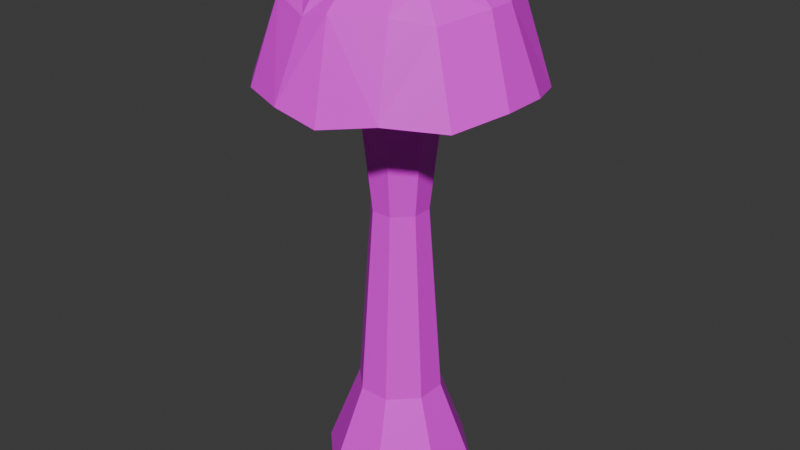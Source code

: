 # Source: 3_1_Mushroom.blend  (saved by Blender 5.0.119; exported with 4.5.12 LTS)
import bpy
from mathutils import Matrix  # noqa: F401  (used for matrix-valued properties, if any)

bpy.ops.wm.read_factory_settings(use_empty=True)
scene = bpy.context.scene
scene.name = 'Scene'

# ---- collections
col_collection = bpy.data.collections.new('Collection'); scene.collection.children.link(col_collection)

# ---- images (referenced by path relative to the original .blend; pixels are not part of the script)
import os
ASSET_DIR = os.environ.get("B2B_ASSET_DIR", "")  # directory of the original .blend (textures are referenced by path, not embedded)
HERE = os.path.dirname(os.path.abspath(__file__))  # packed textures are extracted next to this script under _unpacked/

def load_image(name, relpath, width, height, colorspace="sRGB"):
    """Load a texture the original file referenced (path relative to the .blend, or extracted next to this script)."""
    p = next((c for c in (os.path.join(HERE, relpath), os.path.join(ASSET_DIR, relpath)) if relpath and os.path.exists(c)), "")
    if p:
        img = bpy.data.images.load(p, check_existing=True)
        img.name = name
    else:  # same state as the original file: an image datablock whose file is absent (Cycles renders it pink)
        img = bpy.data.images.new(name, width, height)
        img.source = "FILE"
        img.filepath = "//" + (relpath or name)
    img.colorspace_settings.name = colorspace
    return img
img_mushroom_texture_png = load_image('Mushroom Texture.png', 'Mushroom Texture.png', 1024, 1024, 'sRGB')

# ---- materials (node trees are filled in below, after node groups)
mat_material = bpy.data.materials.new('Material')
mat_material.alpha_threshold = 0.0
mat_material.use_backface_culling_lightprobe_volume = False
mat_material.roughness = 0.5
mat_material.line_color = (0.0, 0.0, 0.0, 1.0)

# ---- material node trees
mat_material.use_nodes = True; mat_material.node_tree.nodes.clear()
_N = mat_material.node_tree.nodes; _L = mat_material.node_tree.links
n0 = _N.new('ShaderNodeOutputMaterial'); n0.name = 'Material Output'; n0.location = (200, 100)
n1 = _N.new('ShaderNodeBsdfPrincipled'); n1.name = 'Principled BSDF'; n1.location = (-200, 100)
n2 = _N.new('ShaderNodeTexImage'); n2.name = 'Image Texture'; n2.location = (-490, 80)
n2.image = img_mushroom_texture_png
_L.new(n1.outputs[0], n0.inputs[0])
_L.new(n2.outputs[0], n1.inputs[0])
n0.is_active_output = True

# ---- world
world_world = bpy.data.worlds.new('World'); scene.world = world_world
world_world.use_nodes = True; world_world.node_tree.nodes.clear()
_N = world_world.node_tree.nodes; _L = world_world.node_tree.links
n0 = _N.new('ShaderNodeOutputWorld'); n0.name = 'World Output'; n0.location = (200, 100)
n1 = _N.new('ShaderNodeBackground'); n1.name = 'Background'; n1.location = (-200, 100)
n1.inputs[0].default_value = (0.05088, 0.05088, 0.05088, 1.0)
_L.new(n1.outputs[0], n0.inputs[0])
n0.is_active_output = True
world_world.color = (0.05088, 0.05088, 0.05088)
world_world.sun_shadow_jitter_overblur = 0.0

# ---- meshes
me_cube = bpy.data.meshes.new('Cube')
me_cube.from_pydata([(-0.06309, -0.1639, 1.669), (-0.1639, -0.06309, 1.669), (-0.1639, 0.06309, 1.669), (-0.06309, 0.1639, 1.669), (0.1639, -0.06309, 1.669), (0.06309, -0.1639, 1.669), (0.06309, 0.1639, 1.669), (0.1639, 0.06309, 1.669), (0.1505, 0.05795, 0.3417), (0.05795, 0.1505, 0.3417), (0.1045, 0.2714, 0.002213), (0.2714, 0.1045, 0.002213), (0.05795, -0.1505, 0.3417), (0.1505, -0.05795, 0.3417), (0.2714, -0.1045, 0.002213), (0.1045, -0.2714, 0.002213), (-0.05795, 0.1505, 0.3417), (-0.1505, 0.05795, 0.3417), (-0.2714, 0.1045, 0.002213), (-0.1045, 0.2714, 0.002213), (-0.1505, -0.05795, 0.3417), (-0.05795, -0.1505, 0.3417), (-0.1045, -0.2714, 0.002213), (-0.2714, -0.1045, 0.002213), (-0.04021, -0.1044, 1.97), (-0.1044, -0.04021, 1.97), (-0.1044, 0.04021, 1.97), (-0.04021, 0.1044, 1.97), (0.1044, -0.04021, 1.97), (0.04021, -0.1044, 1.97), (0.04021, 0.1044, 1.97), (0.1044, 0.04021, 1.97), (-0.0836, -0.4969, 1.556), (-0.2679, -0.4204, 1.556), (-0.1564, -0.4063, 1.598), (-0.4204, -0.2679, 1.524), (-0.4969, -0.0836, 1.556), (-0.4063, -0.1564, 1.598), (-0.4969, 0.0836, 1.524), (-0.4204, 0.2679, 1.556), (-0.4063, 0.1564, 1.598), (-0.2679, 0.4204, 1.556), (-0.0836, 0.4969, 1.524), (-0.1564, 0.4063, 1.598), (0.4969, -0.0836, 1.556), (0.4204, -0.2679, 1.524), (0.4063, -0.1564, 1.598), (0.2679, -0.4204, 1.556), (0.0836, -0.4969, 1.524), (0.1564, -0.4063, 1.598), (0.0836, 0.4969, 1.556), (0.2679, 0.4204, 1.556), (0.1564, 0.4063, 1.598), (0.4204, 0.2679, 1.524), (0.4969, 0.0836, 1.556), (0.4063, 0.1564, 1.598), (-0.05085, -0.3944, 1.822), (-0.2236, -0.3226, 1.851), (-0.3226, -0.2236, 1.822), (-0.3944, -0.05085, 1.851), (-0.3944, 0.05085, 1.851), (-0.3226, 0.2236, 1.851), (-0.2236, 0.3226, 1.822), (-0.05085, 0.3944, 1.851), (0.3944, -0.05085, 1.851), (0.3226, -0.2236, 1.822), (0.2236, -0.3226, 1.851), (0.05085, -0.3944, 1.851), (0.05085, 0.3944, 1.851), (0.2236, 0.3226, 1.822), (0.3226, 0.2236, 1.851), (0.3944, 0.05085, 1.851), (-0.1896, -0.2342, 1.941), (-0.04072, -0.3219, 1.929), (-0.07916, -0.2016, 1.964), (-0.3121, -0.04204, 1.935), (-0.2555, -0.1717, 1.937), (-0.204, -0.07578, 1.964), (-0.2342, 0.1896, 1.941), (-0.3152, 0.04531, 1.928), (-0.1914, 0.07312, 1.964), (-0.03938, 0.306, 1.941), (-0.181, 0.2578, 1.932), (-0.08313, 0.2159, 1.964), (0.2544, -0.1919, 1.932), (0.3095, -0.04661, 1.938), (0.2002, -0.07578, 1.964), (0.05165, -0.3082, 1.929), (0.1896, -0.2342, 1.941), (0.08313, -0.2159, 1.964), (0.1889, 0.2577, 1.934), (0.03938, 0.306, 1.941), (0.07588, 0.2041, 1.964), (0.3027, 0.03538, 1.938), (0.2342, 0.1896, 1.941), (0.1985, 0.07598, 1.964), (-0.03879, 0.1008, 1.067), (-0.1008, -0.03879, 1.067), (-0.03879, -0.1008, 1.067), (0.03879, 0.1008, 1.067), (0.1008, 0.03879, 1.067), (-0.1008, 0.03879, 1.067), (0.03879, -0.1008, 1.067), (0.1008, -0.03879, 1.067)], [], [(97, 98, 0, 1), (98, 102, 5, 0), (96, 101, 2, 3), (101, 97, 1, 2), (100, 99, 6, 7), (8, 11, 10, 9), (22, 21, 20, 23), (12, 15, 14, 13), (16, 19, 18, 17), (19, 16, 9, 10), (11, 8, 13, 14), (99, 96, 3, 6), (18, 19, 10, 11, 14, 15, 22, 23), (15, 12, 21, 22), (23, 20, 17, 18), (103, 100, 7, 4), (102, 103, 4, 5), (31, 30, 27, 26, 25, 24, 29, 28), (32, 33, 34), (35, 36, 37), (38, 39, 40), (41, 42, 43), (44, 45, 46), (47, 48, 49), (50, 51, 52), (53, 54, 55), (72, 73, 74), (75, 76, 77), (78, 79, 80), (81, 82, 83), (84, 85, 86), (87, 88, 89), (90, 91, 92), (93, 94, 95), (32, 56, 57, 33), (59, 36, 35, 58), (47, 66, 67, 48), (41, 62, 63, 42), (69, 51, 50, 68), (38, 60, 61, 39), (71, 54, 53, 70), (44, 64, 65, 45), (64, 85, 84, 65), (87, 67, 66, 88), (70, 94, 93, 71), (58, 76, 75, 59), (78, 61, 60, 79), (56, 73, 72, 57), (62, 82, 81, 63), (90, 69, 68, 91), (1, 0, 34, 33, 35, 37), (32, 48, 67, 56), (0, 5, 49, 48, 32, 34), (35, 33, 57, 58), (38, 36, 59, 60), (2, 1, 37, 36, 38, 40), (3, 2, 40, 39, 41, 43), (41, 39, 61, 62), (6, 3, 43, 42, 50, 52), (50, 42, 63, 68), (44, 54, 71, 64), (5, 4, 46, 45, 47, 49), (4, 7, 55, 54, 44, 46), (47, 45, 65, 66), (53, 51, 69, 70), (7, 6, 52, 51, 53, 55), (58, 57, 72, 76), (56, 67, 87, 73), (60, 59, 75, 79), (62, 61, 78, 82), (68, 63, 81, 91), (64, 71, 93, 85), (66, 65, 84, 88), (70, 69, 90, 94), (25, 77, 74, 24), (26, 80, 77, 25), (27, 83, 80, 26), (30, 92, 83, 27), (29, 24, 74, 89), (31, 95, 92, 30), (31, 28, 86, 95), (29, 89, 86, 28), (92, 83, 81, 91), (83, 80, 78, 82), (80, 77, 75, 79), (77, 74, 72, 76), (87, 73, 74, 89), (89, 86, 84, 88), (93, 85, 86, 95), (95, 92, 90, 94), (12, 13, 103, 102), (13, 8, 100, 103), (9, 16, 96, 99), (8, 9, 99, 100), (17, 20, 97, 101), (16, 17, 101, 96), (21, 12, 102, 98), (20, 21, 98, 97)])
_uv = me_cube.uv_layers.new(name='UVMap')
_uv.uv.foreach_set('vector', [0.03497, 0.6675, 0.1685, 0.6675, 0.1673, 0.9865, 0.03188, 0.9865, 0.1685, 0.6675, 0.3356, 0.6675, 0.3368, 0.9865, 0.1673, 0.9865, 0.1685, 0.6675, 0.03497, 0.6675, 0.03188, 0.9865, 0.1673, 0.9865, 0.03497, 0.6675, 0.03497, 0.6675, 0.03188, 0.9865, 0.03188, 0.9865, 0.4691, 0.6675, 0.3356, 0.6675, 0.3368, 0.9865, 0.4722, 0.9865, 0.467, 0.1647, 0.4777, 0.003638, 0.3389, 0.003638, 0.3348, 0.1647, 0.1651, 0.003638, 0.1693, 0.1647, 0.03709, 0.1647, 0.02634, 0.003638, 0.3348, 0.1647, 0.3389, 0.003638, 0.4777, 0.003638, 0.467, 0.1647, 0.1693, 0.1647, 0.1651, 0.003638, 0.02634, 0.003638, 0.03709, 0.1647, 0.1651, 0.003638, 0.1693, 0.1647, 0.3348, 0.1647, 0.3389, 0.003638, 0.4777, 0.003638, 0.467, 0.1647, 0.467, 0.1647, 0.4777, 0.003638, 0.3356, 0.6675, 0.1685, 0.6675, 0.1673, 0.9865, 0.3368, 0.9865, 0.02634, 0.003638, 0.1651, 0.003638, 0.3389, 0.003638, 0.4777, 0.003638, 0.4777, 0.003638, 0.3389, 0.003638, 0.1651, 0.003638, 0.02634, 0.003638, 0.3389, 0.003638, 0.3348, 0.1647, 0.1693, 0.1647, 0.1651, 0.003638, 0.02634, 0.003638, 0.03709, 0.1647, 0.03709, 0.1647, 0.02634, 0.003638, 0.4691, 0.6675, 0.4691, 0.6675, 0.4722, 0.9865, 0.4722, 0.9865, 0.3356, 0.6675, 0.4691, 0.6675, 0.4722, 0.9865, 0.3368, 0.9865, 0.8733, 0.9807, 0.8055, 0.9807, 0.7206, 0.9807, 0.6529, 0.9807, 0.6529, 0.9807, 0.7206, 0.9807, 0.8055, 0.9807, 0.8733, 0.9807, 0.2141, 0.5952, 0.1304, 0.5952, 0.181, 0.5984, 0.06118, 0.5928, 0.02642, 0.5952, 0.06756, 0.5984, 0.02642, 0.5928, 0.06118, 0.5952, 0.06756, 0.5984, 0.1304, 0.5952, 0.2141, 0.5928, 0.181, 0.5984, 0.4748, 0.5945, 0.4429, 0.5928, 0.4365, 0.5984, 0.3736, 0.5952, 0.29, 0.5928, 0.323, 0.5984, 0.29, 0.5952, 0.3736, 0.5952, 0.323, 0.5984, 0.4429, 0.5928, 0.4782, 0.5942, 0.4365, 0.5984, 0.6309, 0.6522, 0.7341, 0.6496, 0.6795, 0.877, 0.546, 0.6508, 0.5853, 0.6513, 0.5478, 0.877, 0.6, 0.6522, 0.5439, 0.6493, 0.5612, 0.877, 0.7351, 0.6522, 0.6369, 0.6502, 0.6753, 0.877, 0.9387, 0.6501, 0.9769, 0.6514, 0.9742, 0.877, 0.7982, 0.6496, 0.8938, 0.6522, 0.8508, 0.877, 0.8933, 0.6506, 0.7897, 0.6522, 0.8431, 0.877, 0.9722, 0.6514, 0.9247, 0.6522, 0.9725, 0.877, 0.7251, 0.04741, 0.7334, 0.361, 0.6361, 0.3641, 0.6439, 0.04741, 0.54, 0.3641, 0.5428, 0.04741, 0.5766, 0.04676, 0.5804, 0.361, 0.8801, 0.04741, 0.8879, 0.3641, 0.7906, 0.3641, 0.7989, 0.04676, 0.6439, 0.04741, 0.6361, 0.361, 0.7334, 0.3641, 0.7251, 0.04676, 0.8879, 0.361, 0.8801, 0.04741, 0.7989, 0.04741, 0.7906, 0.3641, 0.5428, 0.04676, 0.54, 0.3641, 0.5804, 0.3641, 0.5766, 0.04741, 0.984, 0.3641, 0.9812, 0.04741, 0.9474, 0.04676, 0.9436, 0.3641, 0.9812, 0.04741, 0.984, 0.3641, 0.9436, 0.361, 0.9474, 0.04676, 0.984, 0.3641, 0.9769, 0.6514, 0.9387, 0.6501, 0.9436, 0.361, 0.7982, 0.6496, 0.7906, 0.3641, 0.8879, 0.3641, 0.8938, 0.6522, 0.9436, 0.3641, 0.9247, 0.6522, 0.9722, 0.6514, 0.984, 0.3641, 0.5804, 0.361, 0.5853, 0.6513, 0.546, 0.6508, 0.54, 0.3641, 0.6, 0.6522, 0.5804, 0.3641, 0.54, 0.3641, 0.5439, 0.6493, 0.7334, 0.361, 0.7341, 0.6496, 0.6309, 0.6522, 0.6361, 0.3641, 0.6361, 0.361, 0.6369, 0.6502, 0.7351, 0.6522, 0.7334, 0.3641, 0.8933, 0.6506, 0.8879, 0.361, 0.7906, 0.3641, 0.7897, 0.6522, 0.03188, 0.9865, 0.1673, 0.9865, 0.181, 0.5984, 0.1304, 0.5952, 0.06118, 0.5928, 0.06756, 0.5984, 0.7251, 0.04741, 0.7989, 0.04676, 0.7906, 0.3641, 0.7334, 0.361, 0.1673, 0.9865, 0.3368, 0.9865, 0.323, 0.5984, 0.29, 0.5928, 0.2141, 0.5952, 0.181, 0.5984, 0.5766, 0.04676, 0.6439, 0.04741, 0.6361, 0.3641, 0.5804, 0.361, 0.5428, 0.04676, 0.5428, 0.04741, 0.54, 0.3641, 0.54, 0.3641, 0.03188, 0.9865, 0.03188, 0.9865, 0.06756, 0.5984, 0.02642, 0.5952, 0.02642, 0.5928, 0.06756, 0.5984, 0.1673, 0.9865, 0.03188, 0.9865, 0.06756, 0.5984, 0.06118, 0.5952, 0.1304, 0.5952, 0.181, 0.5984, 0.6439, 0.04741, 0.5766, 0.04741, 0.5804, 0.3641, 0.6361, 0.361, 0.3368, 0.9865, 0.1673, 0.9865, 0.181, 0.5984, 0.2141, 0.5928, 0.29, 0.5952, 0.323, 0.5984, 0.7989, 0.04741, 0.7251, 0.04676, 0.7334, 0.3641, 0.7906, 0.3641, 0.9812, 0.04741, 0.9812, 0.04741, 0.984, 0.3641, 0.984, 0.3641, 0.3368, 0.9865, 0.4722, 0.9865, 0.4365, 0.5984, 0.4429, 0.5928, 0.3736, 0.5952, 0.323, 0.5984, 0.4722, 0.9865, 0.4722, 0.9865, 0.4365, 0.5984, 0.4782, 0.5942, 0.4748, 0.5945, 0.4365, 0.5984, 0.8801, 0.04741, 0.9474, 0.04676, 0.9436, 0.361, 0.8879, 0.3641, 0.9474, 0.04676, 0.8801, 0.04741, 0.8879, 0.361, 0.9436, 0.3641, 0.4722, 0.9865, 0.3368, 0.9865, 0.323, 0.5984, 0.3736, 0.5952, 0.4429, 0.5928, 0.4365, 0.5984, 0.5804, 0.361, 0.6361, 0.3641, 0.6309, 0.6522, 0.5853, 0.6513, 0.7334, 0.361, 0.7906, 0.3641, 0.7982, 0.6496, 0.7341, 0.6496, 0.54, 0.3641, 0.54, 0.3641, 0.546, 0.6508, 0.5439, 0.6493, 0.6361, 0.361, 0.5804, 0.3641, 0.6, 0.6522, 0.6369, 0.6502, 0.7906, 0.3641, 0.7334, 0.3641, 0.7351, 0.6522, 0.7897, 0.6522, 0.984, 0.3641, 0.984, 0.3641, 0.9722, 0.6514, 0.9769, 0.6514, 0.8879, 0.3641, 0.9436, 0.361, 0.9387, 0.6501, 0.8938, 0.6522, 0.9436, 0.3641, 0.8879, 0.361, 0.8933, 0.6506, 0.9247, 0.6522, 0.6529, 0.9807, 0.5478, 0.877, 0.6795, 0.877, 0.7206, 0.9807, 0.6529, 0.9807, 0.5612, 0.877, 0.5478, 0.877, 0.6529, 0.9807, 0.7206, 0.9807, 0.6753, 0.877, 0.5612, 0.877, 0.6529, 0.9807, 0.8055, 0.9807, 0.8431, 0.877, 0.6753, 0.877, 0.7206, 0.9807, 0.8055, 0.9807, 0.7206, 0.9807, 0.6795, 0.877, 0.8508, 0.877, 0.8733, 0.9807, 0.9725, 0.877, 0.8431, 0.877, 0.8055, 0.9807, 0.8733, 0.9807, 0.8733, 0.9807, 0.9742, 0.877, 0.9725, 0.877, 0.8055, 0.9807, 0.8508, 0.877, 0.9742, 0.877, 0.8733, 0.9807, 0.8431, 0.877, 0.6753, 0.877, 0.7351, 0.6522, 0.7897, 0.6522, 0.6753, 0.877, 0.5612, 0.877, 0.6, 0.6522, 0.6369, 0.6502, 0.5612, 0.877, 0.5478, 0.877, 0.546, 0.6508, 0.5439, 0.6493, 0.5478, 0.877, 0.6795, 0.877, 0.6309, 0.6522, 0.5853, 0.6513, 0.7982, 0.6496, 0.7341, 0.6496, 0.6795, 0.877, 0.8508, 0.877, 0.8508, 0.877, 0.9742, 0.877, 0.9387, 0.6501, 0.8938, 0.6522, 0.9722, 0.6514, 0.9769, 0.6514, 0.9742, 0.877, 0.9725, 0.877, 0.9725, 0.877, 0.8431, 0.877, 0.8933, 0.6506, 0.9247, 0.6522, 0.3348, 0.1647, 0.467, 0.1647, 0.4691, 0.6675, 0.3356, 0.6675, 0.467, 0.1647, 0.467, 0.1647, 0.4691, 0.6675, 0.4691, 0.6675, 0.3348, 0.1647, 0.1693, 0.1647, 0.1685, 0.6675, 0.3356, 0.6675, 0.467, 0.1647, 0.3348, 0.1647, 0.3356, 0.6675, 0.4691, 0.6675, 0.03709, 0.1647, 0.03709, 0.1647, 0.03497, 0.6675, 0.03497, 0.6675, 0.1693, 0.1647, 0.03709, 0.1647, 0.03497, 0.6675, 0.1685, 0.6675, 0.1693, 0.1647, 0.3348, 0.1647, 0.3356, 0.6675, 0.1685, 0.6675, 0.03709, 0.1647, 0.1693, 0.1647, 0.1685, 0.6675, 0.03497, 0.6675])
me_cube.materials.append(mat_material)
me_cube.use_mirror_vertex_groups = False
me_cube.update()

# ---- objects
ob_mushroom_col = bpy.data.objects.new('Mushroom-col', me_cube)

# ---- transforms, parenting, visibility, modifiers, constraints
ob_mushroom_col.location = (0.0, 0.0, 0.0)
ob_mushroom_col.lock_rotations_4d = False
ob_mushroom_col.empty_display_type = 'ARROWS'
ob_mushroom_col.lineart.crease_threshold = 0.0

# ---- collection membership
col_collection.objects.link(ob_mushroom_col)

# ---- scene / render settings (as saved in the file)
scene.frame_start = 1; scene.frame_end = 250; scene.frame_set(1)
scene.render.engine = 'BLENDER_EEVEE_NEXT'
scene.render.bake_bias = 0.0
scene.render.bake_samples = 0
scene.cycles.sampling_pattern = 'TABULATED_SOBOL'
scene.eevee.use_volume_custom_range = False
bpy.context.view_layer.update()

# ---- added for rendering (the .blend has no active camera and no usable light): camera, sun
cam_auto = bpy.data.cameras.new('AutoCamera')
cam_auto.lens = 50.0
cam_auto.sensor_width = 36.0
cam_auto.clip_end = 1000.0
ob_auto_camera = bpy.data.objects.new('AutoCamera', cam_auto)
scene.collection.objects.link(ob_auto_camera)
ob_auto_camera.location = (2.23712, -2.68455, 2.77562)
ob_auto_camera.rotation_euler = (1.09748, -7.21219e-08, 0.694738)
scene.camera = ob_auto_camera
light_auto_sun = bpy.data.lights.new('AutoSun', 'SUN')
light_auto_sun.energy = 3.0
light_auto_sun.angle = 0.0523599
ob_auto_sun = bpy.data.objects.new('AutoSun', light_auto_sun)
scene.collection.objects.link(ob_auto_sun)
ob_auto_sun.rotation_euler = (0.872665, 0.174533, 0.523599)
bpy.context.view_layer.update()
